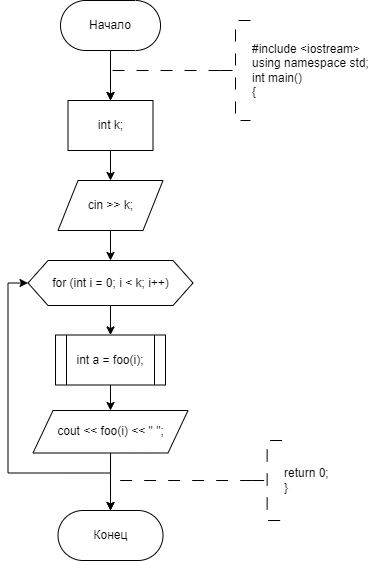

The diagram above was exported from draw.io. Its source (the exported page's mxGraphModel, read from the mxfile embedded in the PNG):
<mxGraphModel dx="961" dy="637" grid="1" gridSize="10" guides="1" tooltips="1" connect="1" arrows="1" fold="1" page="1" pageScale="1" pageWidth="827" pageHeight="1169" math="0" shadow="0">
  <root>
    <mxCell id="WIyWlLk6GJQsqaUBKTNV-0" />
    <mxCell id="WIyWlLk6GJQsqaUBKTNV-1" parent="WIyWlLk6GJQsqaUBKTNV-0" />
    <mxCell id="HVGlthCQRGP7aR8pXnzb-111" value="" style="edgeStyle=orthogonalEdgeStyle;rounded=0;orthogonalLoop=1;jettySize=auto;html=1;" edge="1" parent="WIyWlLk6GJQsqaUBKTNV-1" source="HVGlthCQRGP7aR8pXnzb-2" target="HVGlthCQRGP7aR8pXnzb-110">
      <mxGeometry relative="1" as="geometry" />
    </mxCell>
    <mxCell id="HVGlthCQRGP7aR8pXnzb-2" value="Начало" style="rounded=1;whiteSpace=wrap;html=1;arcSize=50;" vertex="1" parent="WIyWlLk6GJQsqaUBKTNV-1">
      <mxGeometry x="305.01" y="200" width="100" height="50" as="geometry" />
    </mxCell>
    <mxCell id="HVGlthCQRGP7aR8pXnzb-3" value="" style="edgeStyle=orthogonalEdgeStyle;rounded=0;orthogonalLoop=1;jettySize=auto;html=1;strokeWidth=1;dashed=1;dashPattern=12 12;entryX=0.5;entryY=0;entryDx=0;entryDy=0;" edge="1" parent="WIyWlLk6GJQsqaUBKTNV-1" source="HVGlthCQRGP7aR8pXnzb-4" target="HVGlthCQRGP7aR8pXnzb-110">
      <mxGeometry relative="1" as="geometry">
        <Array as="points">
          <mxPoint x="355" y="270" />
        </Array>
        <mxPoint x="390" y="270" as="targetPoint" />
      </mxGeometry>
    </mxCell>
    <mxCell id="HVGlthCQRGP7aR8pXnzb-4" value="#include &amp;lt;iostream&amp;gt;&lt;br&gt;using namespace std;&lt;br&gt;int main()&lt;br&gt;{" style="strokeWidth=1;html=1;shape=mxgraph.flowchart.annotation_2;align=left;labelPosition=right;pointerEvents=1;dashed=1;dashPattern=12 12;" vertex="1" parent="WIyWlLk6GJQsqaUBKTNV-1">
      <mxGeometry x="465.01" y="220" width="30" height="100" as="geometry" />
    </mxCell>
    <mxCell id="HVGlthCQRGP7aR8pXnzb-107" style="edgeStyle=orthogonalEdgeStyle;rounded=0;orthogonalLoop=1;jettySize=auto;html=1;exitX=1;exitY=0.5;exitDx=0;exitDy=0;entryX=0.5;entryY=0;entryDx=0;entryDy=0;" edge="1" parent="WIyWlLk6GJQsqaUBKTNV-1" target="HVGlthCQRGP7aR8pXnzb-105">
      <mxGeometry relative="1" as="geometry">
        <mxPoint x="444.3600000000001" y="765" as="sourcePoint" />
        <Array as="points">
          <mxPoint x="530" y="765" />
          <mxPoint x="530" y="1520" />
          <mxPoint x="353" y="1520" />
        </Array>
      </mxGeometry>
    </mxCell>
    <mxCell id="HVGlthCQRGP7aR8pXnzb-77" value="Конец" style="rounded=1;whiteSpace=wrap;html=1;arcSize=50;" vertex="1" parent="WIyWlLk6GJQsqaUBKTNV-1">
      <mxGeometry x="302.51" y="710" width="105" height="50" as="geometry" />
    </mxCell>
    <mxCell id="HVGlthCQRGP7aR8pXnzb-78" style="edgeStyle=orthogonalEdgeStyle;rounded=0;orthogonalLoop=1;jettySize=auto;html=1;exitX=0;exitY=0.5;exitDx=0;exitDy=0;exitPerimeter=0;entryX=0.5;entryY=0;entryDx=0;entryDy=0;dashed=1;dashPattern=12 12;" edge="1" parent="WIyWlLk6GJQsqaUBKTNV-1" source="HVGlthCQRGP7aR8pXnzb-79" target="HVGlthCQRGP7aR8pXnzb-77">
      <mxGeometry relative="1" as="geometry" />
    </mxCell>
    <mxCell id="HVGlthCQRGP7aR8pXnzb-79" value="return 0;&lt;br&gt;}" style="strokeWidth=1;html=1;shape=mxgraph.flowchart.annotation_2;align=left;labelPosition=right;pointerEvents=1;dashed=1;dashPattern=12 12;" vertex="1" parent="WIyWlLk6GJQsqaUBKTNV-1">
      <mxGeometry x="496.64" y="640" width="30" height="80" as="geometry" />
    </mxCell>
    <mxCell id="HVGlthCQRGP7aR8pXnzb-113" value="" style="edgeStyle=orthogonalEdgeStyle;rounded=0;orthogonalLoop=1;jettySize=auto;html=1;" edge="1" parent="WIyWlLk6GJQsqaUBKTNV-1" source="HVGlthCQRGP7aR8pXnzb-110" target="HVGlthCQRGP7aR8pXnzb-112">
      <mxGeometry relative="1" as="geometry" />
    </mxCell>
    <mxCell id="HVGlthCQRGP7aR8pXnzb-110" value="int k;" style="whiteSpace=wrap;html=1;" vertex="1" parent="WIyWlLk6GJQsqaUBKTNV-1">
      <mxGeometry x="312.51" y="300" width="84.99" height="50" as="geometry" />
    </mxCell>
    <mxCell id="HVGlthCQRGP7aR8pXnzb-115" value="" style="edgeStyle=orthogonalEdgeStyle;rounded=0;orthogonalLoop=1;jettySize=auto;html=1;" edge="1" parent="WIyWlLk6GJQsqaUBKTNV-1" source="HVGlthCQRGP7aR8pXnzb-112" target="HVGlthCQRGP7aR8pXnzb-114">
      <mxGeometry relative="1" as="geometry" />
    </mxCell>
    <mxCell id="HVGlthCQRGP7aR8pXnzb-112" value="cin &amp;gt;&amp;gt; k;" style="shape=parallelogram;perimeter=parallelogramPerimeter;whiteSpace=wrap;html=1;fixedSize=1;" vertex="1" parent="WIyWlLk6GJQsqaUBKTNV-1">
      <mxGeometry x="302.51" y="380" width="105" height="50" as="geometry" />
    </mxCell>
    <mxCell id="HVGlthCQRGP7aR8pXnzb-127" value="" style="edgeStyle=orthogonalEdgeStyle;rounded=0;orthogonalLoop=1;jettySize=auto;html=1;" edge="1" parent="WIyWlLk6GJQsqaUBKTNV-1" source="HVGlthCQRGP7aR8pXnzb-114" target="HVGlthCQRGP7aR8pXnzb-124">
      <mxGeometry relative="1" as="geometry" />
    </mxCell>
    <mxCell id="HVGlthCQRGP7aR8pXnzb-114" value="for (int i = 0; i &amp;lt; k; i++)" style="shape=hexagon;perimeter=hexagonPerimeter2;whiteSpace=wrap;html=1;fixedSize=1;" vertex="1" parent="WIyWlLk6GJQsqaUBKTNV-1">
      <mxGeometry x="272.51" y="460" width="164.99" height="45" as="geometry" />
    </mxCell>
    <mxCell id="HVGlthCQRGP7aR8pXnzb-129" style="edgeStyle=orthogonalEdgeStyle;rounded=0;orthogonalLoop=1;jettySize=auto;html=1;exitX=0.5;exitY=1;exitDx=0;exitDy=0;entryX=0;entryY=0.5;entryDx=0;entryDy=0;" edge="1" parent="WIyWlLk6GJQsqaUBKTNV-1" source="HVGlthCQRGP7aR8pXnzb-116" target="HVGlthCQRGP7aR8pXnzb-114">
      <mxGeometry relative="1" as="geometry" />
    </mxCell>
    <mxCell id="HVGlthCQRGP7aR8pXnzb-130" style="edgeStyle=orthogonalEdgeStyle;rounded=0;orthogonalLoop=1;jettySize=auto;html=1;exitX=0.5;exitY=1;exitDx=0;exitDy=0;entryX=0.5;entryY=0;entryDx=0;entryDy=0;" edge="1" parent="WIyWlLk6GJQsqaUBKTNV-1" source="HVGlthCQRGP7aR8pXnzb-116" target="HVGlthCQRGP7aR8pXnzb-77">
      <mxGeometry relative="1" as="geometry" />
    </mxCell>
    <mxCell id="HVGlthCQRGP7aR8pXnzb-116" value="cout &amp;lt;&amp;lt; foo(i) &amp;lt;&amp;lt; &quot; &quot;;" style="shape=parallelogram;perimeter=parallelogramPerimeter;whiteSpace=wrap;html=1;fixedSize=1;" vertex="1" parent="WIyWlLk6GJQsqaUBKTNV-1">
      <mxGeometry x="277.51" y="610" width="155" height="42.5" as="geometry" />
    </mxCell>
    <mxCell id="HVGlthCQRGP7aR8pXnzb-128" value="" style="edgeStyle=orthogonalEdgeStyle;rounded=0;orthogonalLoop=1;jettySize=auto;html=1;" edge="1" parent="WIyWlLk6GJQsqaUBKTNV-1" source="HVGlthCQRGP7aR8pXnzb-124" target="HVGlthCQRGP7aR8pXnzb-116">
      <mxGeometry relative="1" as="geometry" />
    </mxCell>
    <mxCell id="HVGlthCQRGP7aR8pXnzb-124" value="int a = foo(i);" style="shape=process;whiteSpace=wrap;html=1;backgroundOutline=1;" vertex="1" parent="WIyWlLk6GJQsqaUBKTNV-1">
      <mxGeometry x="300.01" y="534.5" width="110" height="50" as="geometry" />
    </mxCell>
  </root>
</mxGraphModel>